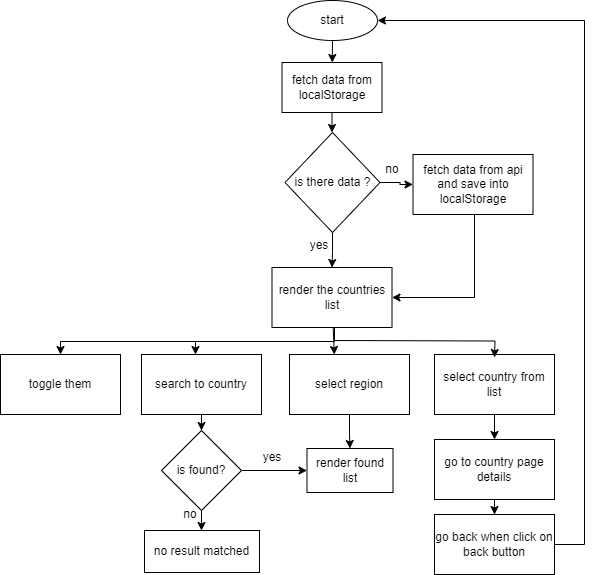

The diagram above was exported from draw.io. Its source (the exported page's mxGraphModel, read from the mxfile embedded in the PNG):
<mxGraphModel dx="1257" dy="620" grid="1" gridSize="10" guides="1" tooltips="1" connect="1" arrows="1" fold="1" page="1" pageScale="1" pageWidth="827" pageHeight="1169" math="0" shadow="0">
  <root>
    <mxCell id="0" />
    <mxCell id="1" parent="0" />
    <mxCell id="He6ajutxRyDMzgBgnRfq-1" value="start" style="ellipse;whiteSpace=wrap;html=1;" vertex="1" parent="1">
      <mxGeometry x="343" y="343" width="90" height="40" as="geometry" />
    </mxCell>
    <mxCell id="He6ajutxRyDMzgBgnRfq-10" style="edgeStyle=orthogonalEdgeStyle;rounded=0;orthogonalLoop=1;jettySize=auto;html=1;" edge="1" parent="1" source="He6ajutxRyDMzgBgnRfq-2" target="He6ajutxRyDMzgBgnRfq-3">
      <mxGeometry relative="1" as="geometry" />
    </mxCell>
    <mxCell id="He6ajutxRyDMzgBgnRfq-2" value="fetch data from localStorage" style="rounded=0;whiteSpace=wrap;html=1;" vertex="1" parent="1">
      <mxGeometry x="337.5" y="405" width="100" height="50" as="geometry" />
    </mxCell>
    <mxCell id="He6ajutxRyDMzgBgnRfq-5" value="" style="edgeStyle=orthogonalEdgeStyle;rounded=0;orthogonalLoop=1;jettySize=auto;html=1;" edge="1" parent="1" source="He6ajutxRyDMzgBgnRfq-3" target="He6ajutxRyDMzgBgnRfq-4">
      <mxGeometry relative="1" as="geometry" />
    </mxCell>
    <mxCell id="He6ajutxRyDMzgBgnRfq-14" style="edgeStyle=orthogonalEdgeStyle;rounded=0;orthogonalLoop=1;jettySize=auto;html=1;entryX=0.5;entryY=0;entryDx=0;entryDy=0;" edge="1" parent="1" source="He6ajutxRyDMzgBgnRfq-3" target="He6ajutxRyDMzgBgnRfq-6">
      <mxGeometry relative="1" as="geometry" />
    </mxCell>
    <mxCell id="He6ajutxRyDMzgBgnRfq-3" value="is there data ?" style="rhombus;whiteSpace=wrap;html=1;" vertex="1" parent="1">
      <mxGeometry x="340.5" y="475" width="95" height="100" as="geometry" />
    </mxCell>
    <mxCell id="He6ajutxRyDMzgBgnRfq-4" value="fetch data from api and save into localStorage" style="whiteSpace=wrap;html=1;" vertex="1" parent="1">
      <mxGeometry x="468.5" y="497" width="120" height="60" as="geometry" />
    </mxCell>
    <mxCell id="He6ajutxRyDMzgBgnRfq-6" value="render the countries list" style="whiteSpace=wrap;html=1;" vertex="1" parent="1">
      <mxGeometry x="327.5" y="610" width="120" height="60" as="geometry" />
    </mxCell>
    <mxCell id="He6ajutxRyDMzgBgnRfq-11" value="yes" style="text;html=1;align=center;verticalAlign=middle;whiteSpace=wrap;rounded=0;" vertex="1" parent="1">
      <mxGeometry x="345" y="573" width="60" height="30" as="geometry" />
    </mxCell>
    <mxCell id="He6ajutxRyDMzgBgnRfq-13" value="no" style="text;html=1;align=center;verticalAlign=middle;whiteSpace=wrap;rounded=0;" vertex="1" parent="1">
      <mxGeometry x="418" y="497" width="60" height="30" as="geometry" />
    </mxCell>
    <mxCell id="He6ajutxRyDMzgBgnRfq-17" value="" style="endArrow=classic;html=1;rounded=0;entryX=1;entryY=0.5;entryDx=0;entryDy=0;edgeStyle=orthogonalEdgeStyle;" edge="1" parent="1" source="He6ajutxRyDMzgBgnRfq-4" target="He6ajutxRyDMzgBgnRfq-6">
      <mxGeometry width="50" height="50" relative="1" as="geometry">
        <mxPoint x="520" y="560" as="sourcePoint" />
        <mxPoint x="550" y="590" as="targetPoint" />
        <Array as="points">
          <mxPoint x="530" y="640" />
        </Array>
      </mxGeometry>
    </mxCell>
    <mxCell id="He6ajutxRyDMzgBgnRfq-18" value="toggle them" style="rounded=0;whiteSpace=wrap;html=1;" vertex="1" parent="1">
      <mxGeometry x="56" y="697" width="120" height="60" as="geometry" />
    </mxCell>
    <mxCell id="He6ajutxRyDMzgBgnRfq-23" value="" style="edgeStyle=orthogonalEdgeStyle;rounded=0;orthogonalLoop=1;jettySize=auto;html=1;" edge="1" parent="1" source="He6ajutxRyDMzgBgnRfq-19" target="He6ajutxRyDMzgBgnRfq-22">
      <mxGeometry relative="1" as="geometry" />
    </mxCell>
    <mxCell id="He6ajutxRyDMzgBgnRfq-19" value="search to country" style="rounded=0;whiteSpace=wrap;html=1;" vertex="1" parent="1">
      <mxGeometry x="197" y="697" width="120" height="60" as="geometry" />
    </mxCell>
    <mxCell id="He6ajutxRyDMzgBgnRfq-28" style="edgeStyle=orthogonalEdgeStyle;rounded=0;orthogonalLoop=1;jettySize=auto;html=1;" edge="1" parent="1" source="He6ajutxRyDMzgBgnRfq-20" target="He6ajutxRyDMzgBgnRfq-26">
      <mxGeometry relative="1" as="geometry" />
    </mxCell>
    <mxCell id="He6ajutxRyDMzgBgnRfq-20" value="select region" style="rounded=0;whiteSpace=wrap;html=1;" vertex="1" parent="1">
      <mxGeometry x="345" y="697" width="120" height="60" as="geometry" />
    </mxCell>
    <mxCell id="He6ajutxRyDMzgBgnRfq-34" value="" style="edgeStyle=orthogonalEdgeStyle;rounded=0;orthogonalLoop=1;jettySize=auto;html=1;" edge="1" parent="1" source="He6ajutxRyDMzgBgnRfq-21" target="He6ajutxRyDMzgBgnRfq-33">
      <mxGeometry relative="1" as="geometry" />
    </mxCell>
    <mxCell id="He6ajutxRyDMzgBgnRfq-21" value="select country from list" style="rounded=0;whiteSpace=wrap;html=1;" vertex="1" parent="1">
      <mxGeometry x="490" y="697" width="120" height="60" as="geometry" />
    </mxCell>
    <mxCell id="He6ajutxRyDMzgBgnRfq-25" value="" style="edgeStyle=orthogonalEdgeStyle;rounded=0;orthogonalLoop=1;jettySize=auto;html=1;" edge="1" parent="1" source="He6ajutxRyDMzgBgnRfq-22" target="He6ajutxRyDMzgBgnRfq-24">
      <mxGeometry relative="1" as="geometry" />
    </mxCell>
    <mxCell id="He6ajutxRyDMzgBgnRfq-27" value="" style="edgeStyle=orthogonalEdgeStyle;rounded=0;orthogonalLoop=1;jettySize=auto;html=1;" edge="1" parent="1" source="He6ajutxRyDMzgBgnRfq-22" target="He6ajutxRyDMzgBgnRfq-26">
      <mxGeometry relative="1" as="geometry" />
    </mxCell>
    <mxCell id="He6ajutxRyDMzgBgnRfq-22" value="is found?" style="rhombus;whiteSpace=wrap;html=1;rounded=0;" vertex="1" parent="1">
      <mxGeometry x="217" y="773" width="80" height="80" as="geometry" />
    </mxCell>
    <mxCell id="He6ajutxRyDMzgBgnRfq-24" value="no result matched" style="whiteSpace=wrap;html=1;rounded=0;" vertex="1" parent="1">
      <mxGeometry x="200" y="873" width="115" height="42" as="geometry" />
    </mxCell>
    <mxCell id="He6ajutxRyDMzgBgnRfq-26" value="render found list" style="whiteSpace=wrap;html=1;rounded=0;" vertex="1" parent="1">
      <mxGeometry x="362.5" y="791" width="86" height="44" as="geometry" />
    </mxCell>
    <mxCell id="He6ajutxRyDMzgBgnRfq-30" value="no" style="text;html=1;align=center;verticalAlign=middle;whiteSpace=wrap;rounded=0;" vertex="1" parent="1">
      <mxGeometry x="216" y="842" width="60" height="30" as="geometry" />
    </mxCell>
    <mxCell id="He6ajutxRyDMzgBgnRfq-31" value="yes" style="text;html=1;align=center;verticalAlign=middle;whiteSpace=wrap;rounded=0;" vertex="1" parent="1">
      <mxGeometry x="298" y="785" width="60" height="30" as="geometry" />
    </mxCell>
    <mxCell id="He6ajutxRyDMzgBgnRfq-36" value="" style="edgeStyle=orthogonalEdgeStyle;rounded=0;orthogonalLoop=1;jettySize=auto;html=1;" edge="1" parent="1" source="He6ajutxRyDMzgBgnRfq-33" target="He6ajutxRyDMzgBgnRfq-35">
      <mxGeometry relative="1" as="geometry" />
    </mxCell>
    <mxCell id="He6ajutxRyDMzgBgnRfq-33" value="go to country page details" style="whiteSpace=wrap;html=1;rounded=0;" vertex="1" parent="1">
      <mxGeometry x="490" y="782" width="120" height="60" as="geometry" />
    </mxCell>
    <mxCell id="He6ajutxRyDMzgBgnRfq-37" style="edgeStyle=orthogonalEdgeStyle;rounded=0;orthogonalLoop=1;jettySize=auto;html=1;entryX=1;entryY=0.5;entryDx=0;entryDy=0;" edge="1" parent="1" source="He6ajutxRyDMzgBgnRfq-35" target="He6ajutxRyDMzgBgnRfq-1">
      <mxGeometry relative="1" as="geometry">
        <Array as="points">
          <mxPoint x="640" y="887" />
          <mxPoint x="640" y="363" />
        </Array>
      </mxGeometry>
    </mxCell>
    <mxCell id="He6ajutxRyDMzgBgnRfq-35" value="go back when click on back button" style="whiteSpace=wrap;html=1;rounded=0;" vertex="1" parent="1">
      <mxGeometry x="490" y="857" width="120" height="60" as="geometry" />
    </mxCell>
    <mxCell id="He6ajutxRyDMzgBgnRfq-40" value="" style="endArrow=classic;html=1;rounded=0;" edge="1" parent="1" source="He6ajutxRyDMzgBgnRfq-6">
      <mxGeometry width="50" height="50" relative="1" as="geometry">
        <mxPoint x="382.98" y="677.02" as="sourcePoint" />
        <mxPoint x="389.78391356542625" y="697" as="targetPoint" />
      </mxGeometry>
    </mxCell>
    <mxCell id="He6ajutxRyDMzgBgnRfq-41" value="" style="endArrow=classic;html=1;rounded=0;exitX=0.313;exitY=1;exitDx=0;exitDy=0;exitPerimeter=0;entryX=0.45;entryY=0;entryDx=0;entryDy=0;entryPerimeter=0;edgeStyle=orthogonalEdgeStyle;" edge="1" parent="1" source="He6ajutxRyDMzgBgnRfq-6" target="He6ajutxRyDMzgBgnRfq-19">
      <mxGeometry width="50" height="50" relative="1" as="geometry">
        <mxPoint x="323" y="688" as="sourcePoint" />
        <mxPoint x="373" y="638" as="targetPoint" />
        <Array as="points">
          <mxPoint x="390" y="670" />
          <mxPoint x="390" y="684" />
          <mxPoint x="251" y="684" />
        </Array>
      </mxGeometry>
    </mxCell>
    <mxCell id="He6ajutxRyDMzgBgnRfq-44" value="" style="endArrow=classic;html=1;rounded=0;exitX=0.438;exitY=1;exitDx=0;exitDy=0;exitPerimeter=0;entryX=0.5;entryY=0;entryDx=0;entryDy=0;edgeStyle=orthogonalEdgeStyle;" edge="1" parent="1" source="He6ajutxRyDMzgBgnRfq-6" target="He6ajutxRyDMzgBgnRfq-18">
      <mxGeometry width="50" height="50" relative="1" as="geometry">
        <mxPoint x="375" y="680" as="sourcePoint" />
        <mxPoint x="261" y="707" as="targetPoint" />
        <Array as="points">
          <mxPoint x="390" y="670" />
          <mxPoint x="390" y="684" />
          <mxPoint x="116" y="684" />
        </Array>
      </mxGeometry>
    </mxCell>
    <mxCell id="He6ajutxRyDMzgBgnRfq-45" value="" style="endArrow=classic;html=1;rounded=0;exitX=0.438;exitY=1;exitDx=0;exitDy=0;exitPerimeter=0;edgeStyle=orthogonalEdgeStyle;" edge="1" parent="1">
      <mxGeometry width="50" height="50" relative="1" as="geometry">
        <mxPoint x="390" y="683" as="sourcePoint" />
        <mxPoint x="550" y="700" as="targetPoint" />
      </mxGeometry>
    </mxCell>
    <mxCell id="He6ajutxRyDMzgBgnRfq-48" value="" style="endArrow=classic;html=1;rounded=0;exitX=0.5;exitY=1;exitDx=0;exitDy=0;" edge="1" parent="1" source="He6ajutxRyDMzgBgnRfq-1" target="He6ajutxRyDMzgBgnRfq-2">
      <mxGeometry width="50" height="50" relative="1" as="geometry">
        <mxPoint x="221" y="433" as="sourcePoint" />
        <mxPoint x="271" y="383" as="targetPoint" />
      </mxGeometry>
    </mxCell>
  </root>
</mxGraphModel>